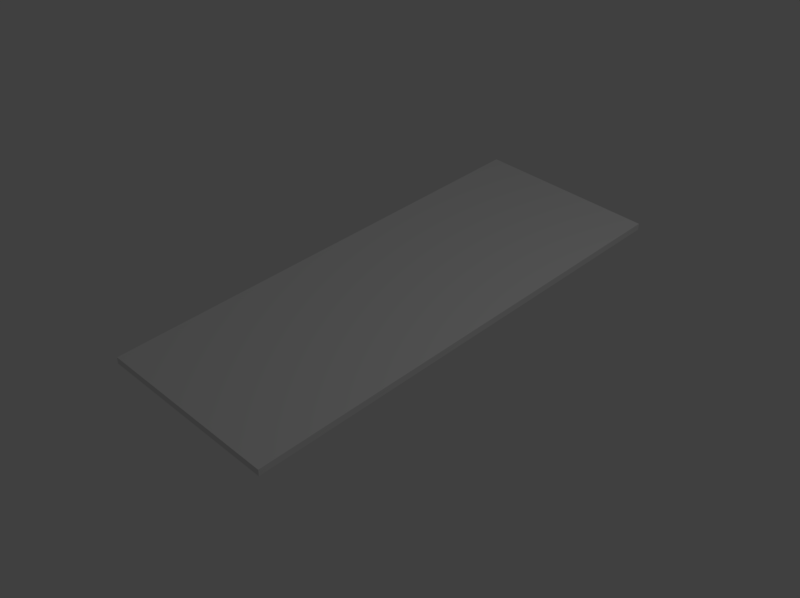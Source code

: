 # Source: BoxLid1.blend  (saved by Blender 2.79.0; exported with 4.5.12 LTS)
import bpy
from mathutils import Matrix  # noqa: F401  (used for matrix-valued properties, if any)

bpy.ops.wm.read_factory_settings(use_empty=True)
scene = bpy.context.scene
scene.name = 'Scene'

# ---- collections
col_collection_1 = bpy.data.collections.new('Collection 1'); scene.collection.children.link(col_collection_1)

# ---- world
world_world = bpy.data.worlds.new('World'); scene.world = world_world
world_world.color = (0.05088, 0.05088, 0.05088)
world_world.use_sun_shadow = False
world_world.sun_shadow_jitter_overblur = 0.0
world_world.cycles.sampling_method = 'MANUAL'

# ---- cameras
cam_camera = bpy.data.cameras.new('Camera')
cam_camera.clip_end = 100.0
cam_camera.lens = 43.96
cam_camera.sensor_width = 32.0
cam_camera.sensor_height = 18.0
cam_camera.ortho_scale = 7.314
cam_camera.dof.focus_distance = 0.0
cam_camera.dof.aperture_fstop = 128.0

# ---- lights
light_lamp = bpy.data.lights.new('Lamp', 'POINT')
light_lamp.transmission_factor = 0.0
light_lamp.cutoff_distance = 30.0
light_lamp.energy = 100.0
light_lamp.shadow_buffer_clip_start = 1.001
light_lamp.shadow_soft_size = 0.1
light_lamp.shadow_maximum_resolution = 0.006
light_lamp.use_absolute_resolution = True

# ---- meshes
me_cube = bpy.data.meshes.new('Cube')
me_cube.from_pydata([(-0.965, -2.5, -0.07), (-0.965, 2.5, -0.07), (0.965, 2.5, -0.07), (0.965, -2.5, -0.07), (-0.965, -2.5, 0.0), (-0.965, 2.5, 0.0), (0.965, 2.5, 0.0), (0.965, -2.5, 0.0)], [], [(0, 1, 2, 3), (4, 7, 6, 5), (0, 3, 7, 4), (3, 2, 6, 7), (2, 1, 5, 6), (1, 0, 4, 5)])
me_cube.use_remesh_preserve_volume = False
me_cube.use_remesh_preserve_attributes = False
me_cube.use_mirror_vertex_groups = False
me_cube.update()

# ---- objects
ob_cube = bpy.data.objects.new('Cube', me_cube)
ob_lamp = bpy.data.objects.new('Lamp', light_lamp)
ob_camera = bpy.data.objects.new('Camera', cam_camera)

# ---- transforms, parenting, visibility, modifiers, constraints
ob_cube.location = (0.0, 0.0, 0.0)
ob_cube.lineart.crease_threshold = 0.0
ob_lamp.location = (4.076, 1.005, 5.904)
ob_lamp.rotation_euler = (0.6503, 0.05522, 1.866)
ob_lamp.lock_rotations_4d = False
ob_lamp.empty_display_type = 'ARROWS'
ob_lamp.color = (0.0, 0.0, 0.0, 0.0)
ob_lamp.lineart.crease_threshold = 0.0
ob_camera.location = (6.0, -6.0, 6.0)
ob_camera.rotation_euler = (0.9425, 0.0, 0.7854)
ob_camera.lock_rotations_4d = False
ob_camera.empty_display_type = 'ARROWS'
ob_camera.color = (0.0, 0.0, 0.0, 0.0)
ob_camera.display_type = 'WIRE'
ob_camera.lineart.crease_threshold = 0.0

# ---- collection membership
col_collection_1.objects.link(ob_cube)
col_collection_1.objects.link(ob_lamp)
col_collection_1.objects.link(ob_camera)

# ---- scene / render settings (as saved in the file)
scene.camera = ob_camera
scene.frame_start = 1; scene.frame_end = 250; scene.frame_set(1)
scene.render.engine = 'BLENDER_EEVEE_NEXT'
scene.render.resolution_x = 480
scene.render.resolution_y = 359
scene.render.resolution_percentage = 50
scene.render.dither_intensity = 0.0
scene.cycles.use_denoising = False
scene.cycles.samples = 128
scene.cycles.sampling_pattern = 'TABULATED_SOBOL'
scene.cycles.use_adaptive_sampling = False
scene.cycles.use_light_tree = False
scene.cycles.blur_glossy = 0.0
scene.cycles.sample_clamp_indirect = 0.0
scene.view_settings.view_transform = 'Standard'
scene.unit_settings.scale_length = 0.0254
bpy.context.view_layer.update()

